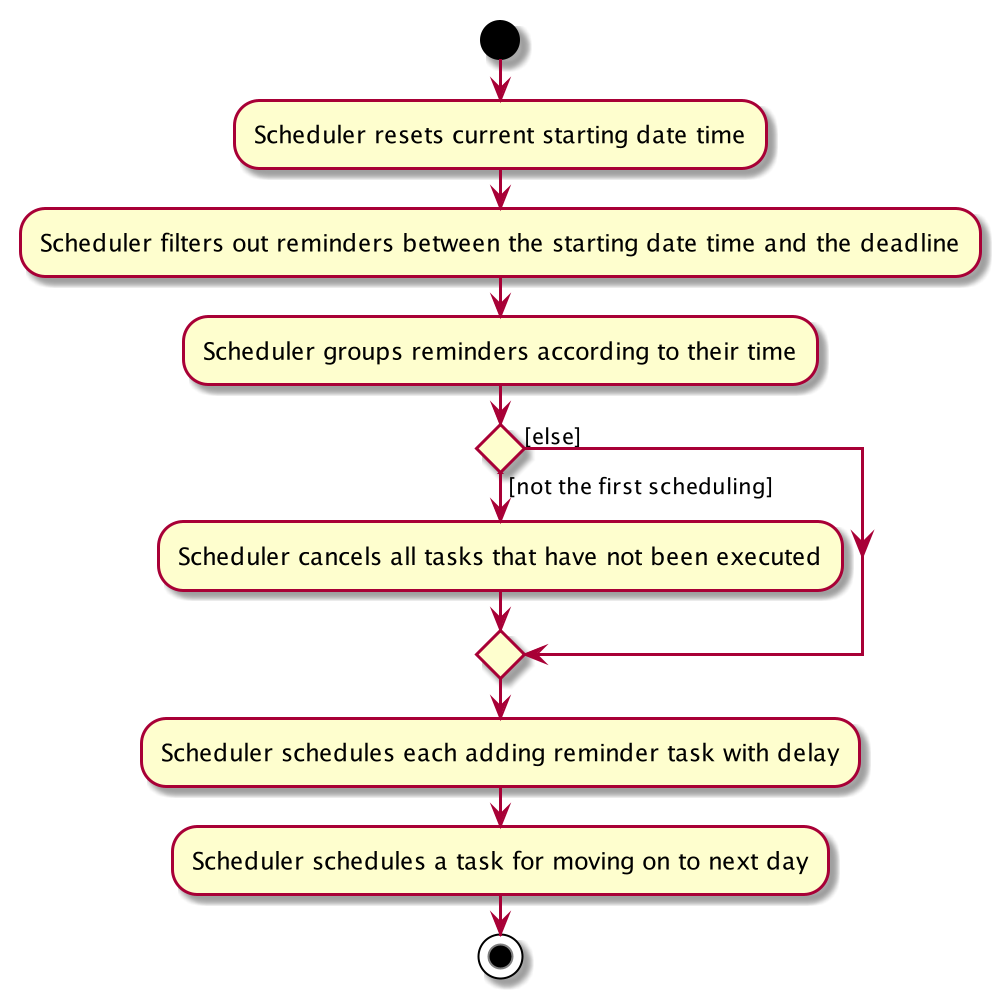

The diagram above was rendered by PlantUML. Its source (embedded in the PNG):
@startuml
start

:Scheduler resets current starting date time;
:Scheduler filters out reminders between the starting date time and the deadline;
:Scheduler groups reminders according to their time;
if () then ([not the first scheduling])
    :Scheduler cancels all tasks that have not been executed;
else ([else])
endif
:Scheduler schedules each adding reminder task with delay;
:Scheduler schedules a task for moving on to next day;
stop
@enduml